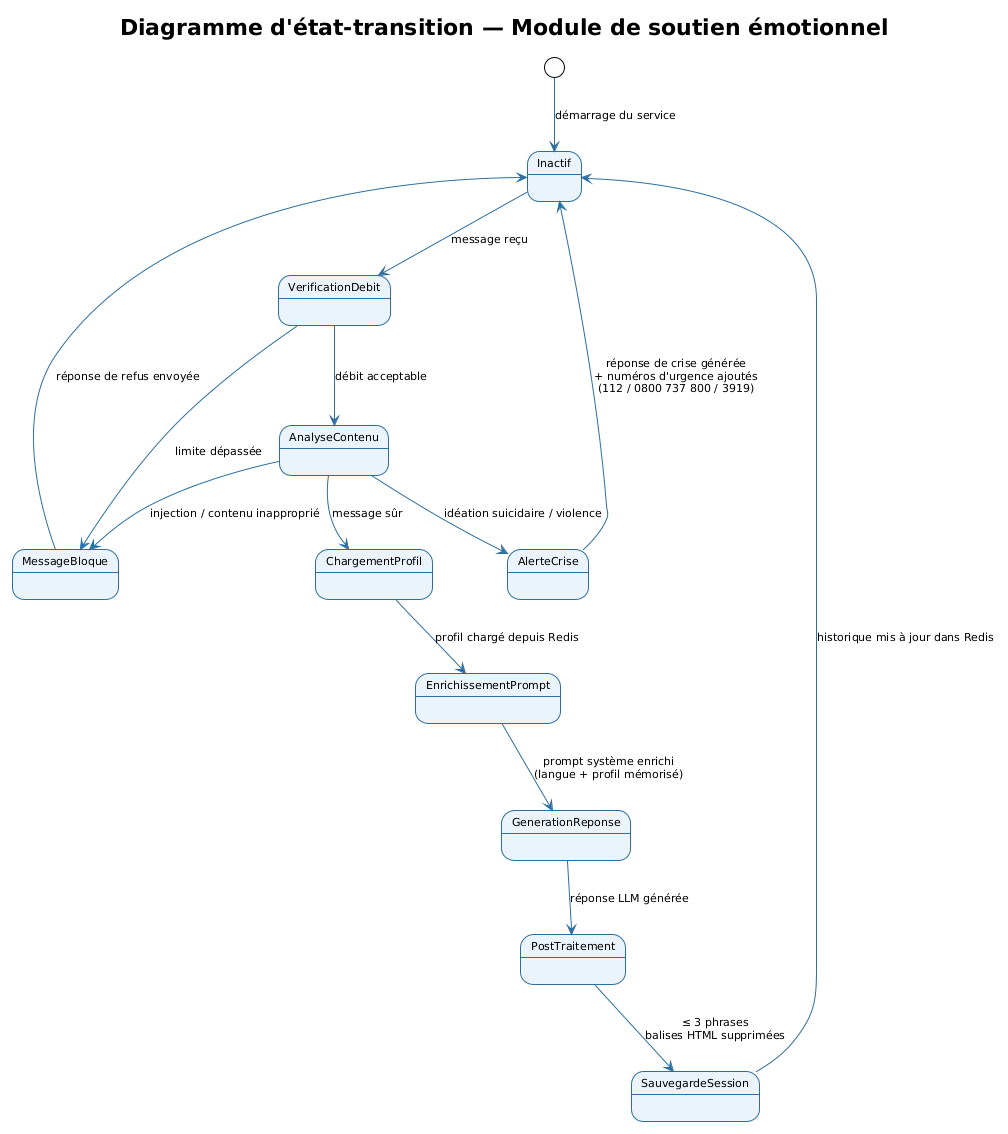

The diagram above was rendered by PlantUML. Its source (embedded in the PNG):
@startuml
!theme plain
skinparam stateBorderColor #2C6EA0
skinparam stateBackgroundColor #EBF4FB
skinparam stateArrowColor #2C6EA0
skinparam defaultFontName Arial
skinparam defaultFontSize 11

title Diagramme d'état-transition — Module de soutien émotionnel

[*] --> Inactif : démarrage du service

Inactif --> VerificationDebit : message reçu

' ── Contrôle du débit ────────────────────────────────────
VerificationDebit --> MessageBloque   : limite dépassée
VerificationDebit --> AnalyseContenu  : débit acceptable

' ── Analyse du contenu (garde-fou) ───────────────────────
AnalyseContenu --> MessageBloque    : injection / contenu inapproprié
AnalyseContenu --> AlerteCrise      : idéation suicidaire / violence
AnalyseContenu --> ChargementProfil : message sûr

' ── Sorties courtes ───────────────────────────────────────
MessageBloque --> Inactif : réponse de refus envoyée

AlerteCrise --> Inactif : réponse de crise générée\n+ numéros d'urgence ajoutés\n(112 / 0800 737 800 / 3919)

' ── Chemin nominal ────────────────────────────────────────
ChargementProfil --> EnrichissementPrompt : profil chargé depuis Redis

EnrichissementPrompt --> GenerationReponse : prompt système enrichi\n(langue + profil mémorisé)

GenerationReponse --> PostTraitement : réponse LLM générée

PostTraitement --> SauvegardeSession : ≤ 3 phrases\nbalises HTML supprimées

SauvegardeSession --> Inactif : historique mis à jour dans Redis
@enduml